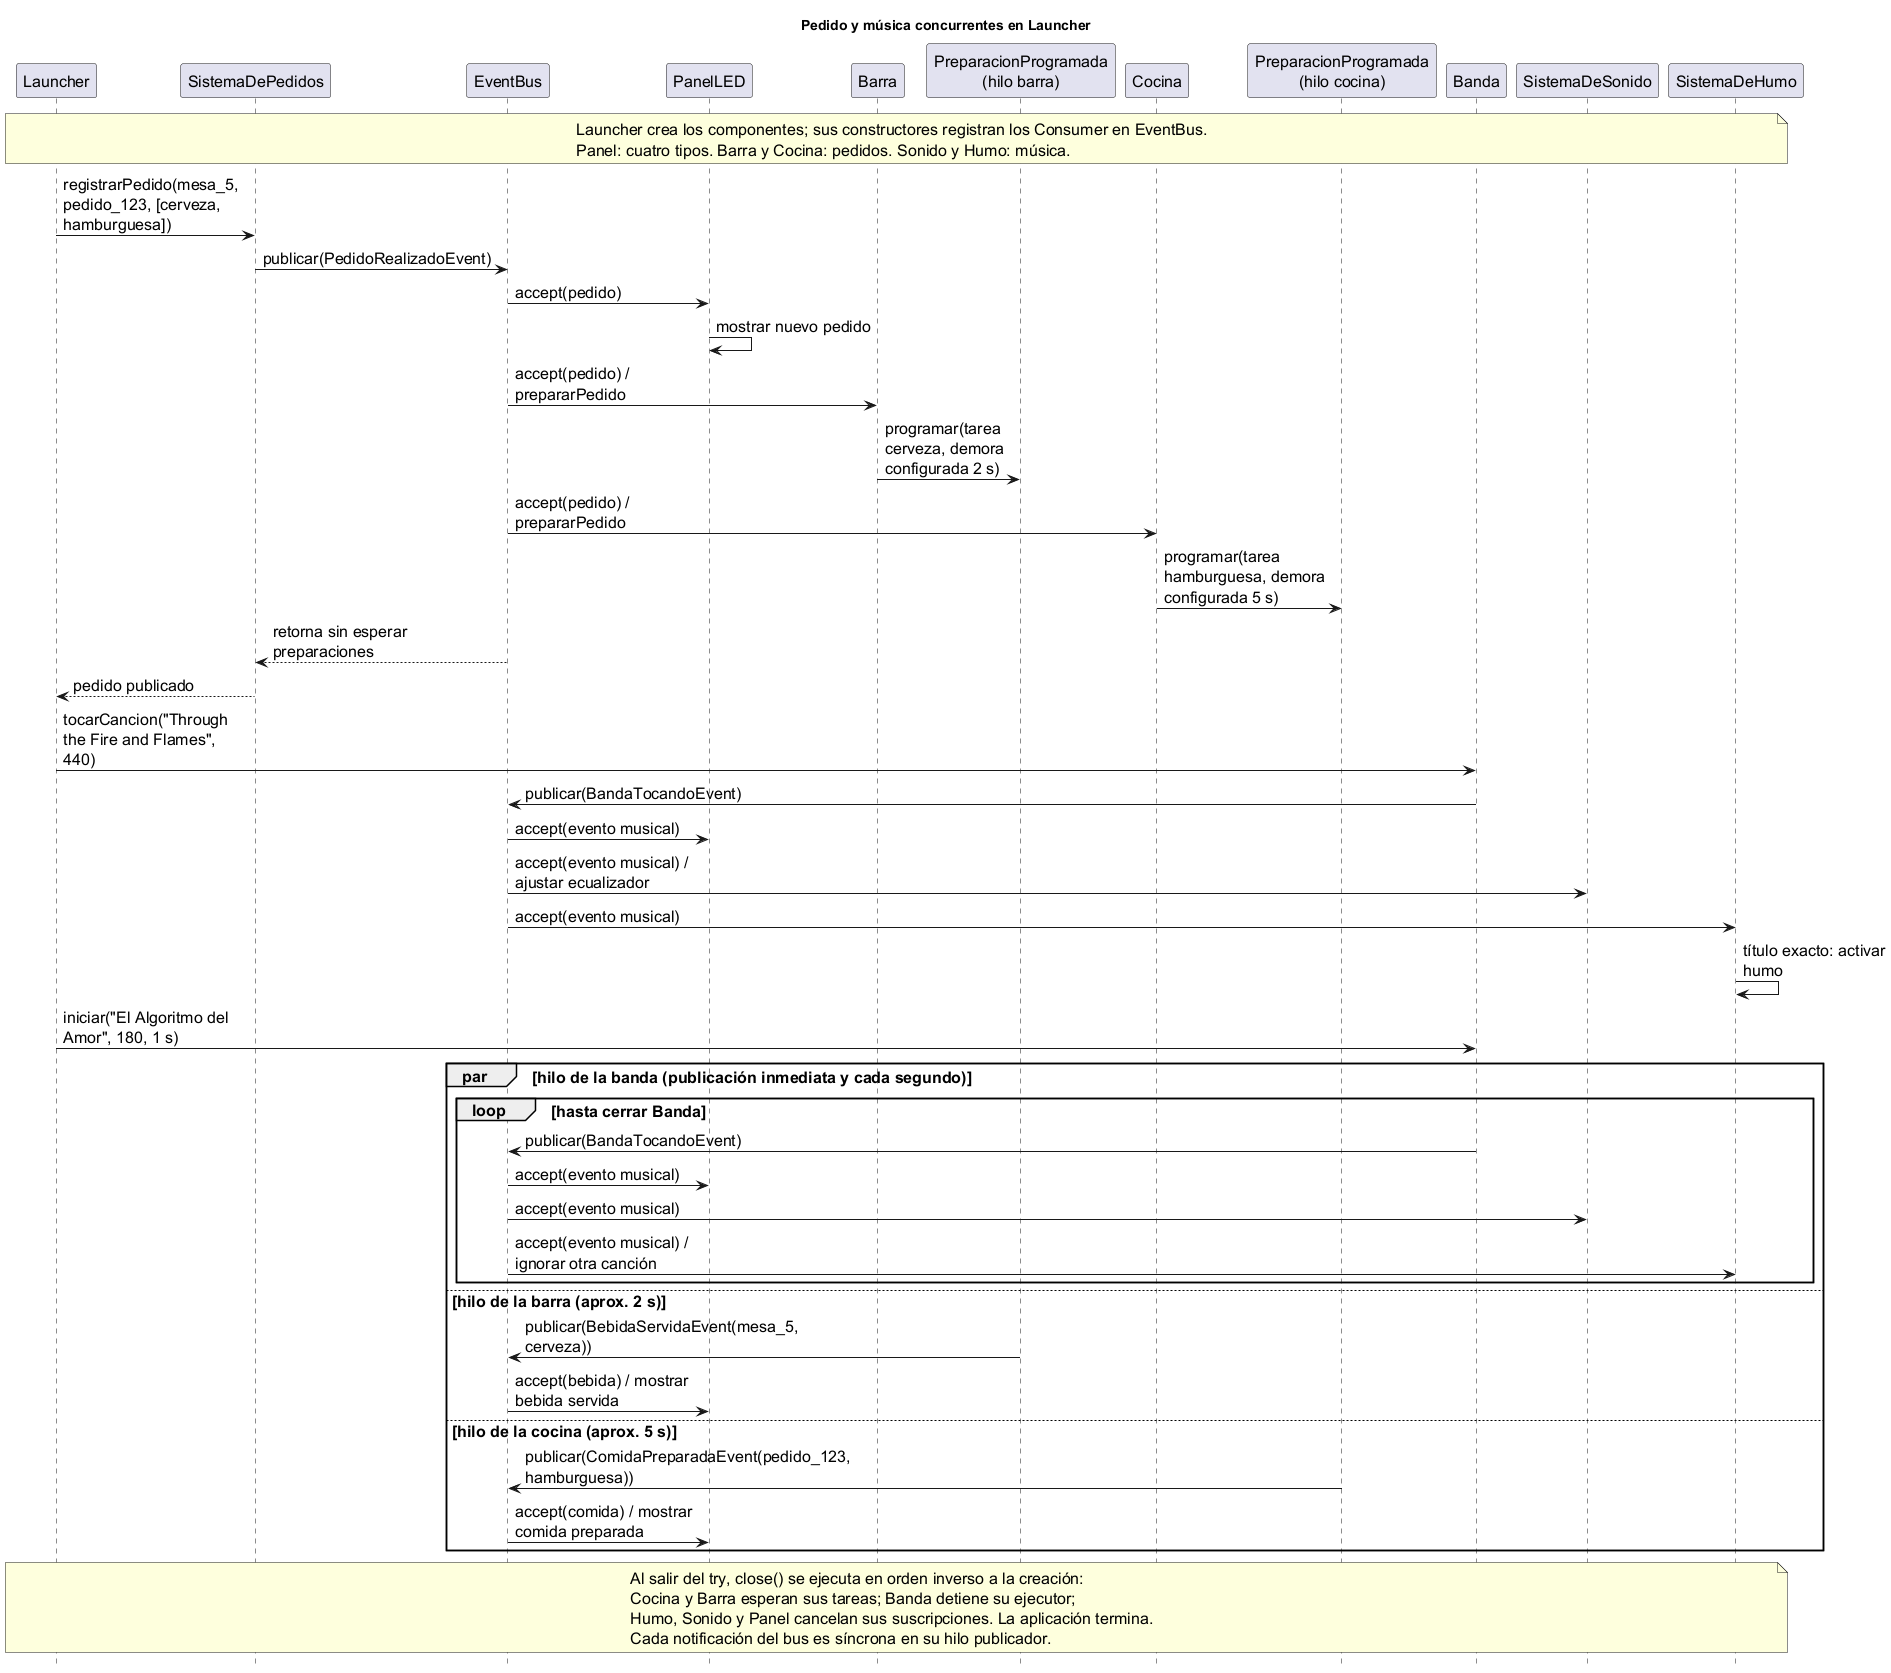

The diagram above was rendered by PlantUML. Its source (embedded in the PNG):
@startuml
skinparam defaultFontSize 16
skinparam maxMessageSize 180
hide footbox
title Pedido y música concurrentes en Launcher
participant Launcher as App
participant SistemaDePedidos as Pedidos
participant EventBus as Bus
participant PanelLED as Panel
participant Barra
participant "PreparacionProgramada\n(hilo barra)" as EB
participant Cocina
participant "PreparacionProgramada\n(hilo cocina)" as EC
participant Banda
participant SistemaDeSonido as Sonido
participant SistemaDeHumo as Humo
note over App,Humo
  Launcher crea los componentes; sus constructores registran los Consumer en EventBus.
  Panel: cuatro tipos. Barra y Cocina: pedidos. Sonido y Humo: música.
end note
App -> Pedidos : registrarPedido(mesa_5, pedido_123, [cerveza, hamburguesa])
Pedidos -> Bus : publicar(PedidoRealizadoEvent)
Bus -> Panel : accept(pedido)
Panel -> Panel : mostrar nuevo pedido
Bus -> Barra : accept(pedido) / prepararPedido
Barra -> EB : programar(tarea cerveza, demora configurada 2 s)
Bus -> Cocina : accept(pedido) / prepararPedido
Cocina -> EC : programar(tarea hamburguesa, demora configurada 5 s)
Bus --> Pedidos : retorna sin esperar preparaciones
Pedidos --> App : pedido publicado
App -> Banda : tocarCancion("Through the Fire and Flames", 440)
Banda -> Bus : publicar(BandaTocandoEvent)
Bus -> Panel : accept(evento musical)
Bus -> Sonido : accept(evento musical) / ajustar ecualizador
Bus -> Humo : accept(evento musical)
Humo -> Humo : título exacto: activar humo
App -> Banda : iniciar("El Algoritmo del Amor", 180, 1 s)
par hilo de la banda (publicación inmediata y cada segundo)
  loop hasta cerrar Banda
    Banda -> Bus : publicar(BandaTocandoEvent)
    Bus -> Panel : accept(evento musical)
    Bus -> Sonido : accept(evento musical)
    Bus -> Humo : accept(evento musical) / ignorar otra canción
  end
else hilo de la barra (aprox. 2 s)
  EB -> Bus : publicar(BebidaServidaEvent(mesa_5, cerveza))
  Bus -> Panel : accept(bebida) / mostrar bebida servida
else hilo de la cocina (aprox. 5 s)
  EC -> Bus : publicar(ComidaPreparadaEvent(pedido_123, hamburguesa))
  Bus -> Panel : accept(comida) / mostrar comida preparada
end
note over App,Humo
  Al salir del try, close() se ejecuta en orden inverso a la creación:
  Cocina y Barra esperan sus tareas; Banda detiene su ejecutor;
  Humo, Sonido y Panel cancelan sus suscripciones. La aplicación termina.
  Cada notificación del bus es síncrona en su hilo publicador.
end note
@enduml